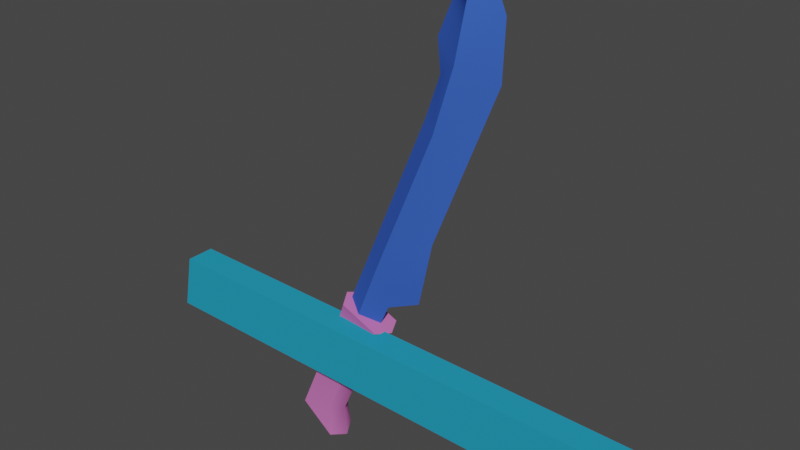 # Source: h_knife.blend  (saved by Blender 3.5.10; exported with 4.5.12 LTS)
import bpy
from mathutils import Matrix  # noqa: F401  (used for matrix-valued properties, if any)

bpy.ops.wm.read_factory_settings(use_empty=True)
scene = bpy.context.scene
scene.name = 'Scene'

# ---- collections
col_collection = bpy.data.collections.new('Collection'); scene.collection.children.link(col_collection)

# ---- materials (node trees are filled in below, after node groups)
mat_handle = bpy.data.materials.new('handle')
mat_handle.use_transparent_shadow = False
mat_handle.diffuse_color = (0.5741, 0.1594, 0.4523, 1.0)
mat_blade = bpy.data.materials.new('blade')
mat_blade.use_transparent_shadow = False
mat_blade.diffuse_color = (0.0444, 0.1194, 0.5776, 1.0)
mat_metal = bpy.data.materials.new('metal')
mat_metal.use_transparent_shadow = False
mat_metal.diffuse_color = (0.02143, 0.3217, 0.5059, 1.0)

# ---- material node trees

# ---- world
world_world = bpy.data.worlds.new('World'); scene.world = world_world
world_world.use_nodes = True; world_world.node_tree.nodes.clear()
_N = world_world.node_tree.nodes; _L = world_world.node_tree.links
n0 = _N.new('ShaderNodeOutputWorld'); n0.name = 'World Output'; n0.location = (300, 300)
n1 = _N.new('ShaderNodeBackground'); n1.name = 'Background'; n1.location = (10, 300)
n1.inputs[0].default_value = (0.05088, 0.05088, 0.05088, 1.0)
_L.new(n1.outputs[0], n0.inputs[0])
n0.is_active_output = True
world_world.color = (0.05088, 0.05088, 0.05088)
world_world.use_sun_shadow = False
world_world.sun_shadow_jitter_overblur = 0.0

# ---- meshes
me_unnamed_base_superhigh = bpy.data.meshes.new('unnamed base superhigh')
me_unnamed_base_superhigh.from_pydata([(-1.028, 0.0, 3.967), (0.5933, 0.625, 2.384), (1.443, 0.8, 2.918), (-0.9473, -0.625, 2.996), (-0.5711, -0.8, 3.773), (1.443, -0.8, 2.918), (0.9118, 0.0, 2.249), (1.83, 0.0, 2.754), (0.5933, 0.625, 2.384), (1.443, 0.8, 2.918), (1.83, 0.0, 2.754), (-0.5711, -0.8, 3.773), (-1.247, 0.0, 3.123), (-1.028, 0.0, 3.967), (-0.9473, -0.625, 2.996), (1.443, -0.8, 2.918), (-0.5711, 0.8, 3.773), (-1.288, 0.0, -4.807), (-1.402, 0.0, -3.171), (-1.742, 0.8, -4.614), (-0.9473, 0.625, 2.996), (-0.5711, 0.8, 3.773), (-0.5711, -0.8, 3.773), (-0.9473, 0.625, 2.996), (1.443, 0.8, 2.918), (1.443, -0.8, 2.918), (0.5933, -0.625, 2.384), (-1.824, -0.625, -2.992), (-1.824, 0.625, -2.992), (-3.508, 0.8, -3.235), (0.5933, -0.625, 2.384), (-3.508, -0.8, -3.235), (-3.882, 0.0, -3.076), (-3.508, -0.8, -3.235), (-1.824, 0.625, -2.992), (-3.508, 0.8, -3.235), (-1.742, -0.8, -4.614), (-0.5711, 0.8, 3.773), (-1.824, -0.625, -2.992), (-1.742, -0.8, -4.614), (-1.742, 0.8, -4.614), (5.684, -0.6757, 17.19), (-1.288, 0.0, -4.807), (-1.742, 0.8, -4.614), (-3.628, 0.0, -3.519), (-3.882, 0.0, -3.076), (-3.508, -0.8, -3.235), (4.502, 0.0, 16.43), (4.649, 0.6757, 13.91), (5.684, 0.6757, 17.19), (3.747, 0.0, 14.3), (4.502, 0.0, 16.43), (4.649, -0.6757, 13.91), (0.638, 0.0, 6.973), (1.541, 0.6757, 6.589), (1.541, -0.6757, 6.589), (-0.7493, 0.000177, 3.715), (-0.7493, 0.000177, 3.715), (0.638, 0.0, 6.973), (0.1535, -0.5631, 3.331), (0.1535, 0.5631, 3.331), (-1.742, -0.8, -4.614), (-3.508, 0.8, -3.235), (4.343, 0.0, 18.02), (3.747, 0.0, 14.3), (-1.959, 0.0, -5.125), (1.62, 0.0, 4.109), (1.098, -0.000177, 2.93), (0.1535, -0.5631, 3.331), (1.541, -0.6757, 6.589), (4.649, -0.6757, 13.91), (4.205, 0.0, 8.34), (7.558, 0.0, 16.63), (5.684, -0.6757, 17.19), (6.302, 0.0, 22.63), (7.648, 0.0, 19.47), (3.471, 0.0, 4.978), (4.343, 0.0, 18.02), (6.302, 0.0, 22.63), (1.62, 0.0, 4.109), (1.541, 0.6757, 6.589), (0.1535, 0.5631, 3.331), (1.098, -0.000177, 2.93), (3.471, 0.0, 4.978), (7.558, 0.0, 16.63), (5.684, 0.6757, 17.19), (4.649, 0.6757, 13.91), (4.205, 0.0, 8.34), (7.648, 0.0, 19.47)], [], [(33, 12, 32), (5, 4, 3), (8, 7, 6), (11, 10, 9), (14, 13, 12), (15, 6, 7), (16, 12, 13), (19, 18, 17), (9, 21, 0), (14, 22, 13), (16, 23, 12), (8, 24, 7), (11, 25, 10), (15, 26, 6), (26, 27, 18), (29, 20, 28), (3, 31, 30), (2, 1, 20), (34, 6, 18), (12, 33, 14), (32, 23, 35), (6, 34, 8), (18, 27, 36), (20, 37, 2), (1, 28, 20), (31, 39, 38), (5, 3, 30), (26, 18, 6), (9, 0, 11), (23, 32, 12), (19, 34, 18), (28, 40, 29), (38, 30, 31), (18, 36, 17), (66, 69, 68), (46, 45, 44), (49, 48, 47), (52, 51, 50), (48, 54, 53), (55, 52, 50), (54, 56, 53), (59, 58, 57), (59, 55, 58), (54, 60, 56), (61, 44, 65), (62, 65, 44), (44, 45, 62), (61, 46, 44), (65, 42, 61), (62, 43, 65), (63, 49, 47), (48, 53, 64), (55, 50, 58), (52, 41, 51), (68, 67, 66), (43, 42, 65), (69, 71, 70), (70, 71, 72), (72, 73, 70), (73, 75, 74), (69, 66, 76), (73, 72, 75), (69, 76, 71), (78, 77, 41), (81, 80, 79), (79, 82, 81), (83, 79, 80), (86, 85, 84), (87, 80, 86), (88, 84, 85), (83, 80, 87), (78, 88, 85), (84, 87, 86), (74, 49, 63), (47, 48, 64), (51, 41, 77)])
me_unnamed_base_superhigh.polygons.foreach_set('use_smooth', [True] * 76)
me_unnamed_base_superhigh.polygons.foreach_set('material_index', [0, 0, 0, 0, 0, 0, 0, 0, 0, 0, 0, 0, 0, 0, 0, 0, 0, 0, 0, 0, 0, 0, 0, 0, 0, 0, 0, 0, 0, 0, 0, 0, 0, 0, 1, 1, 1, 1, 1, 1, 1, 1, 1, 1, 1, 1, 1, 1, 1, 1, 1, 1, 1, 1, 1, 1, 1, 1, 1, 1, 1, 1, 1, 1, 1, 1, 1, 1, 1, 1, 1, 1, 1, 1, 1, 1])
_uv = me_unnamed_base_superhigh.uv_layers.new(name='UVMap_0')
_uv.uv.foreach_set('vector', [0.5612, 0.05648, 0.6117, 0.244, 0.55, 0.0602, 0.6893, 0.2442, 0.6296, 0.2642, 0.6206, 0.241, 0.6661, 0.227, 0.7008, 0.2404, 0.6756, 0.2238, 0.8133, 0.8244, 0.7829, 0.7327, 0.7526, 0.7474, 0.6206, 0.241, 0.616, 0.2687, 0.6117, 0.244, 0.6893, 0.2442, 0.6756, 0.2238, 0.7008, 0.2404, 0.6296, 0.2642, 0.6117, 0.244, 0.616, 0.2687, 0.6149, 0.0209, 0.6214, 0.06308, 0.6284, 0.0164, 0.7526, 0.7474, 0.7526, 0.8244, 0.7829, 0.8419, 0.6206, 0.241, 0.6296, 0.2642, 0.616, 0.2687, 0.6296, 0.2642, 0.6206, 0.241, 0.6117, 0.244, 0.6661, 0.227, 0.6893, 0.2442, 0.7008, 0.2404, 0.8133, 0.8244, 0.8133, 0.7474, 0.7829, 0.7327, 0.6893, 0.2442, 0.6661, 0.227, 0.6756, 0.2238, 0.6661, 0.227, 0.6089, 0.06727, 0.6214, 0.06308, 0.5612, 0.05648, 0.6206, 0.241, 0.6089, 0.06727, 0.6206, 0.241, 0.5612, 0.05648, 0.6661, 0.227, 0.6893, 0.2442, 0.6661, 0.227, 0.6206, 0.241, 0.6089, 0.06727, 0.6756, 0.2238, 0.6214, 0.06308, 0.6117, 0.244, 0.5612, 0.05648, 0.6206, 0.241, 0.55, 0.0602, 0.6206, 0.241, 0.5612, 0.05648, 0.6756, 0.2238, 0.6089, 0.06727, 0.6661, 0.227, 0.6214, 0.06308, 0.6089, 0.06727, 0.6149, 0.0209, 0.6206, 0.241, 0.6296, 0.2642, 0.6893, 0.2442, 0.6661, 0.227, 0.6089, 0.06727, 0.6206, 0.241, 0.5612, 0.05648, 0.6149, 0.0209, 0.6089, 0.06727, 0.6893, 0.2442, 0.6206, 0.241, 0.6661, 0.227, 0.6661, 0.227, 0.6214, 0.06308, 0.6756, 0.2238, 0.7526, 0.7474, 0.7829, 0.8419, 0.8133, 0.8244, 0.6206, 0.241, 0.55, 0.0602, 0.6117, 0.244, 0.6149, 0.0209, 0.6089, 0.06727, 0.6214, 0.06308, 0.6089, 0.06727, 0.6149, 0.0209, 0.5612, 0.05648, 0.6089, 0.06727, 0.6661, 0.227, 0.5612, 0.05648, 0.6214, 0.06308, 0.6149, 0.0209, 0.6284, 0.0164, 0.4943, 0.2642, 0.4543, 0.2251, 0.5295, 0.2516, 0.3893, 0.1762, 0.3667, 0.2241, 0.3962, 0.2241, 0.2154, 0.1327, 0.2855, 0.1654, 0.246, 0.1246, 0.2855, 0.1654, 0.246, 0.1246, 0.2929, 0.1445, 0.2855, 0.1654, 0.4543, 0.2251, 0.4617, 0.2043, 0.4543, 0.2251, 0.2855, 0.1654, 0.2929, 0.1445, 0.4543, 0.2251, 0.5368, 0.2308, 0.4617, 0.2043, 0.5295, 0.2516, 0.4617, 0.2043, 0.5368, 0.2308, 0.5295, 0.2516, 0.4543, 0.2251, 0.4617, 0.2043, 0.4543, 0.2251, 0.5295, 0.2516, 0.5368, 0.2308, 0.5224, 0.1762, 0.3962, 0.2241, 0.5348, 0.2241, 0.3893, 0.272, 0.5348, 0.2241, 0.3962, 0.2241, 0.3962, 0.2241, 0.3667, 0.2241, 0.3893, 0.272, 0.5224, 0.1762, 0.3893, 0.1762, 0.3962, 0.2241, 0.5348, 0.2241, 0.5497, 0.2241, 0.5224, 0.1762, 0.3893, 0.272, 0.5224, 0.272, 0.5348, 0.2241, 0.222, 0.09784, 0.2154, 0.1327, 0.246, 0.1246, 0.2855, 0.1654, 0.4617, 0.2043, 0.2929, 0.1445, 0.4543, 0.2251, 0.2929, 0.1445, 0.4617, 0.2043, 0.2855, 0.1654, 0.2154, 0.1327, 0.246, 0.1246, 0.5295, 0.2516, 0.5218, 0.2734, 0.4943, 0.2642, 0.5224, 0.272, 0.5497, 0.2241, 0.5348, 0.2241, 0.4543, 0.2251, 0.3847, 0.2427, 0.2855, 0.1654, 0.2855, 0.1654, 0.3847, 0.2427, 0.1961, 0.1723, 0.1961, 0.1723, 0.2154, 0.1327, 0.2855, 0.1654, 0.2154, 0.1327, 0.1477, 0.1306, 0.1156, 0.06016, 0.4543, 0.2251, 0.4943, 0.2642, 0.4517, 0.2817, 0.2154, 0.1327, 0.1961, 0.1723, 0.1477, 0.1306, 0.4543, 0.2251, 0.4517, 0.2817, 0.3847, 0.2427, 0.1156, 0.06016, 0.222, 0.09784, 0.2154, 0.1327, 0.5295, 0.2516, 0.4543, 0.2251, 0.4943, 0.2642, 0.4943, 0.2642, 0.5218, 0.2734, 0.5295, 0.2516, 0.4517, 0.2817, 0.4943, 0.2642, 0.4543, 0.2251, 0.2855, 0.1654, 0.2154, 0.1327, 0.1961, 0.1723, 0.3847, 0.2427, 0.4543, 0.2251, 0.2855, 0.1654, 0.1477, 0.1306, 0.1961, 0.1723, 0.2154, 0.1327, 0.4517, 0.2817, 0.4543, 0.2251, 0.3847, 0.2427, 0.1156, 0.06016, 0.1477, 0.1306, 0.2154, 0.1327, 0.1961, 0.1723, 0.3847, 0.2427, 0.2855, 0.1654, 0.1156, 0.06016, 0.2154, 0.1327, 0.222, 0.09784, 0.246, 0.1246, 0.2855, 0.1654, 0.2929, 0.1445, 0.246, 0.1246, 0.2154, 0.1327, 0.222, 0.09784])
me_unnamed_base_superhigh.materials.append(mat_handle)
me_unnamed_base_superhigh.materials.append(mat_blade)
me_unnamed_base_superhigh.update()
me_unnamed_base_frame_knife_0 = bpy.data.meshes.new('@unnamed base frame knife 0')
me_unnamed_base_frame_knife_0.from_pydata([(16.15, -0.7362, -0.3642), (-10.81, -0.7362, 3.094), (16.72, 0.7638, 2.571), (-11.38, 0.7638, 0.1587), (-11.38, -0.7362, 0.1587), (16.72, -0.7362, 2.571), (-10.81, 0.7638, 3.094), (16.15, 0.7638, -0.3642)], [], [(0, 5, 1, 4), (7, 3, 6, 2), (0, 4, 3, 7), (4, 1, 6, 3), (1, 5, 2, 6), (5, 0, 7, 2)])
me_unnamed_base_frame_knife_0.materials.append(mat_metal)
me_unnamed_base_frame_knife_0.update()
arm_armature = bpy.data.armatures.new('Armature')  # bones are not reproduced

# ---- objects
ob_armature = bpy.data.objects.new('Armature', arm_armature)
ob_unnamed_base_superhigh = bpy.data.objects.new('unnamed base superhigh', me_unnamed_base_superhigh)
ob_unnamed_base_frame_knife_0 = bpy.data.objects.new('@unnamed base frame knife 0', me_unnamed_base_frame_knife_0)
ob_ground_point = bpy.data.objects.new('#ground point', None)
ob_knife_point = bpy.data.objects.new('#knife point', None)

# ---- transforms, parenting, visibility, modifiers, constraints
ob_armature.location = (0.0, 0.0, 0.0)
ob_unnamed_base_superhigh.parent = ob_armature
ob_unnamed_base_superhigh.location = (0.0, 0.0, 0.0)
_vg = ob_unnamed_base_superhigh.vertex_groups.new(name='frame knife')
_vg.add([0, 1, 2, 3, 4, 5, 6, 7, 8, 9, 10, 11, 12, 13, 14, 15, 16, 17, 18, 19, 20, 21, 22, 23, 24, 25, 26, 27, 28, 29, 30, 31, 32, 33, 34, 35, 36, 37, 38, 39, 40, 41, 42, 43, 44, 45, 46, 47, 48, 49, 50, 51, 52, 53, 54, 55, 56, 57, 58, 59, 60, 61, 62, 63, 64, 65, 66, 67, 68, 69, 70, 71, 72, 73, 74, 75, 76, 77, 78, 79, 80, 81, 82, 83, 84, 85, 86, 87, 88], 1.0, 'REPLACE')
_m = ob_unnamed_base_superhigh.modifiers.new('Armature', 'ARMATURE')
_m.object = ob_armature
ob_unnamed_base_frame_knife_0.parent = ob_armature
ob_unnamed_base_frame_knife_0.matrix_parent_inverse = Matrix(((0.3746, -0.0, 0.9272, -6.148), (-0.0, 1.0, -0.0, -0.9362), (-0.9272, -0.0, 0.3746, 0.3296), (-0.0, -0.0, -0.0, 1.0)))
ob_unnamed_base_frame_knife_0.location = (2.609, -0.0638, 5.577)
ob_unnamed_base_frame_knife_0.rotation_euler = (0.0, -1.187, 0.0)
ob_ground_point.parent = ob_armature
ob_ground_point.location = (2.67, -0.2362, 1.365)
ob_ground_point.rotation_euler = (1.571, -2.98e-08, 0.0)
ob_ground_point.scale = (1.0, 1.0, 1.0)
ob_ground_point.empty_display_type = 'ARROWS'
ob_ground_point.empty_display_size = 10.0
ob_knife_point.parent = ob_armature
ob_knife_point.location = (17.02, -0.9362, 3.383)
ob_knife_point.rotation_euler = (-3.142, -1.553, -1.813e-13)
ob_knife_point.scale = (1.0, 1.0, 1.0)
ob_knife_point.empty_display_type = 'ARROWS'
ob_knife_point.empty_display_size = 10.0

# ---- collection membership
col_collection.objects.link(ob_armature)
col_collection.objects.link(ob_unnamed_base_superhigh)
col_collection.objects.link(ob_unnamed_base_frame_knife_0)
col_collection.objects.link(ob_ground_point)
col_collection.objects.link(ob_knife_point)

# ---- scene / render settings (as saved in the file)
scene.frame_start = 1; scene.frame_end = 61; scene.frame_set(1)
scene.render.engine = 'BLENDER_EEVEE_NEXT'
scene.render.fps = 30
scene.cycles.sampling_pattern = 'TABULATED_SOBOL'
scene.cycles.use_light_tree = False
scene.view_settings.view_transform = 'Filmic'
bpy.context.view_layer.update()

# ---- added for rendering (the .blend has no active camera and no usable light): camera, sun
cam_auto = bpy.data.cameras.new('AutoCamera')
cam_auto.lens = 50.0
cam_auto.sensor_width = 36.0
cam_auto.clip_end = 1000.0
ob_auto_camera = bpy.data.objects.new('AutoCamera', cam_auto)
scene.collection.objects.link(ob_auto_camera)
ob_auto_camera.location = (31.0337, -34.4284, 31.7058)
ob_auto_camera.rotation_euler = (1.09748, -7.21219e-08, 0.694738)
scene.camera = ob_auto_camera
light_auto_sun = bpy.data.lights.new('AutoSun', 'SUN')
light_auto_sun.energy = 3.0
light_auto_sun.angle = 0.0523599
ob_auto_sun = bpy.data.objects.new('AutoSun', light_auto_sun)
scene.collection.objects.link(ob_auto_sun)
ob_auto_sun.rotation_euler = (0.872665, 0.174533, 0.523599)
bpy.context.view_layer.update()
